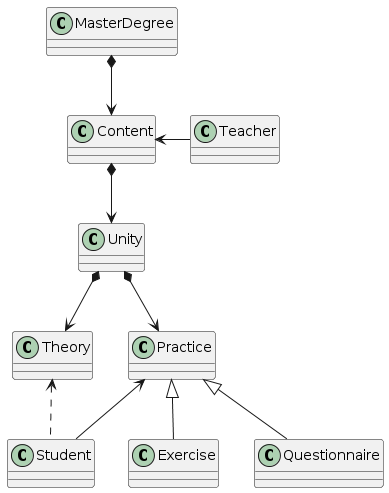

The diagram above was rendered by PlantUML. Its source (embedded in the PNG):
@startuml
class MasterDegree
class Content
class Theory
class Practice
class Teacher
class Student
class Unity
class Exercise
class Questionnaire

MasterDegree *-down-> Content
Content *-down-> Unity
Unity *-down-> Theory
Unity *-down-> Practice
Practice <|-down- Exercise
Practice <|-down- Questionnaire
Teacher -left-> Content
Student -left-> Practice
Student -up.> Theory
@enduml